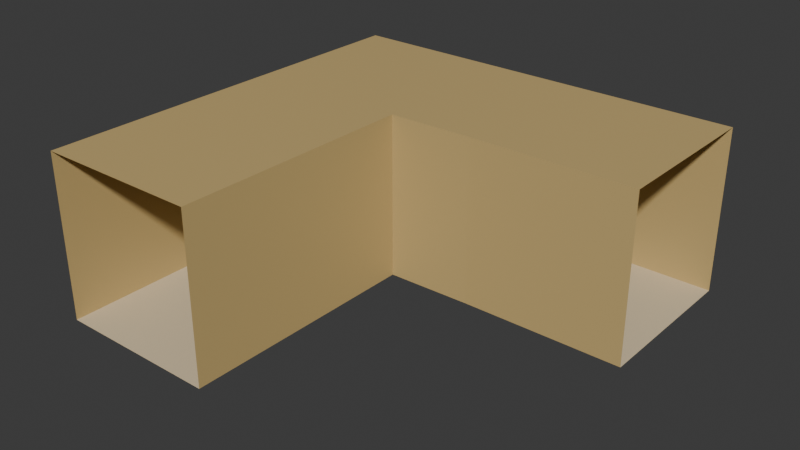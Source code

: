 # Source: Hallway002.blend  (saved by Blender 4.4.32; exported with 4.5.12 LTS)
import bpy
from mathutils import Matrix  # noqa: F401  (used for matrix-valued properties, if any)

bpy.ops.wm.read_factory_settings(use_empty=True)
scene = bpy.context.scene
scene.name = 'Scene'

# ---- collections
col_collection = bpy.data.collections.new('Collection'); scene.collection.children.link(col_collection)

# ---- materials (node trees are filled in below, after node groups)
mat_material = bpy.data.materials.new('Material')
mat_material.alpha_threshold = 0.0
mat_material.roughness = 0.5
mat_material.line_color = (0.0, 0.0, 0.0, 1.0)
mat_material_001 = bpy.data.materials.new('Material.001')

# ---- material node trees
mat_material.use_nodes = True; mat_material.node_tree.nodes.clear()
_N = mat_material.node_tree.nodes; _L = mat_material.node_tree.links
n0 = _N.new('ShaderNodeOutputMaterial'); n0.name = 'Material Output'; n0.location = (300, 300)
n1 = _N.new('ShaderNodeBsdfPrincipled'); n1.name = 'Principled BSDF'; n1.location = (10, 300)
n1.inputs[0].default_value = (0.5841, 0.4233, 0.1746, 1.0)
n1.inputs[3].default_value = 1.45
_L.new(n1.outputs[0], n0.inputs[0])
n0.is_active_output = True
mat_material_001.use_nodes = True; mat_material_001.node_tree.nodes.clear()
_N = mat_material_001.node_tree.nodes; _L = mat_material_001.node_tree.links
n0 = _N.new('ShaderNodeBsdfPrincipled'); n0.name = 'Principled BSDF'; n0.location = (10, 300)
n0.inputs[0].default_value = (0.7379, 0.6172, 0.4125, 1.0)
n1 = _N.new('ShaderNodeOutputMaterial'); n1.name = 'Material Output'; n1.location = (300, 300)
_L.new(n0.outputs[0], n1.inputs[0])
n1.is_active_output = True

# ---- world
world_world = bpy.data.worlds.new('World'); scene.world = world_world
world_world.use_nodes = True; world_world.node_tree.nodes.clear()
_N = world_world.node_tree.nodes; _L = world_world.node_tree.links
n0 = _N.new('ShaderNodeOutputWorld'); n0.name = 'World Output'; n0.location = (300, 300)
n1 = _N.new('ShaderNodeBackground'); n1.name = 'Background'; n1.location = (10, 300)
n1.inputs[0].default_value = (0.05088, 0.05088, 0.05088, 1.0)
_L.new(n1.outputs[0], n0.inputs[0])
n0.is_active_output = True
world_world.color = (0.05088, 0.05088, 0.05088)
world_world.sun_shadow_jitter_overblur = 0.0

# ---- meshes
me_cube = bpy.data.meshes.new('Cube')
me_cube.from_pydata([(2.981, 0.4187, -1.0), (2.981, 0.4187, 1.0), (2.981, 2.419, -1.0), (2.981, 2.419, 1.0), (-0.02419, -0.5683, -1.0), (-0.02419, -0.5683, 1.0), (-2.026, -0.5683, -1.0), (-2.026, -0.5683, 1.0), (-0.6392, -0.5683, 1.0), (-1.359, -0.5683, 1.0), (2.981, 0.9189, -1.0), (2.981, 1.918, -1.0), (-1.359, -0.5683, -1.0), (-0.6392, -0.5683, -1.0), (2.981, 1.918, 1.0), (2.981, 0.9189, 1.0), (2.981, 0.4187, 1.579e-08), (-2.026, -0.5683, -7.05e-08), (2.981, 2.419, 1.906e-07), (-0.02419, -0.5683, -7.05e-08), (-0.02501, 0.3952, 1.0), (-2.021, 2.419, -1.0), (-2.021, 2.419, 1.0), (-0.02501, 0.3952, -1.0), (-0.6409, 0.8954, 1.0), (-1.253, 1.895, 1.0), (-0.6409, 0.8954, -1.0), (-1.253, 1.895, -1.0), (-0.02501, 0.3952, 1.373e-08), (-2.021, 2.419, 1.906e-07), (1.011, 2.419, 1.0), (1.011, 0.4187, -1.0), (1.011, 0.9189, -1.0), (1.011, 1.918, -1.0), (1.011, 0.4187, 1.579e-08), (1.011, 0.4187, 1.0), (1.011, 2.419, -1.0), (1.011, 0.9189, 1.0), (1.011, 1.918, 1.0), (1.011, 2.419, 1.906e-07), (-0.02419, -2.568, -1.0), (-0.02419, -2.568, 1.0), (-2.026, -2.568, -1.0), (-2.026, -2.568, 1.0), (-0.6392, -2.568, 1.0), (-1.359, -2.568, 1.0), (-1.359, -2.568, -1.0), (-0.6392, -2.568, -1.0), (-2.026, -2.568, -2.453e-07), (-0.02419, -2.568, -2.453e-07)], [], [(27, 21, 6, 12), (29, 17, 6, 21), (38, 30, 3, 14), (34, 16, 0, 31), (35, 37, 15, 1), (37, 38, 14, 15), (23, 26, 13, 4), (26, 27, 12, 13), (35, 1, 16, 34), (22, 7, 17, 29), (30, 22, 29, 39), (5, 20, 28, 19), (32, 33, 27, 26), (31, 32, 26, 23), (8, 9, 25, 24), (5, 8, 24, 20), (19, 28, 23, 4), (9, 7, 22, 25), (39, 29, 21, 36), (33, 36, 21, 27), (11, 2, 36, 33), (18, 39, 36, 2), (0, 10, 32, 31), (10, 11, 33, 32), (3, 30, 39, 18), (20, 35, 34, 28), (24, 25, 38, 37), (20, 24, 37, 35), (28, 34, 31, 23), (25, 22, 30, 38), (17, 7, 43, 48), (5, 19, 49, 41), (8, 5, 41, 44), (4, 13, 47, 40), (12, 6, 42, 46), (9, 8, 44, 45), (6, 17, 48, 42), (19, 4, 40, 49), (7, 9, 45, 43), (13, 12, 46, 47)])
me_cube.polygons.foreach_set('material_index', [1, 0, 0, 0, 0, 0, 1, 1, 0, 0, 0, 0, 1, 1, 0, 0, 0, 0, 0, 1, 1, 0, 1, 1, 0, 0, 0, 0, 0, 0, 0, 0, 0, 1, 1, 0, 0, 0, 0, 1])
_uv = me_cube.uv_layers.new(name='UVMap')
_uv.uv.foreach_set('vector', [0.75, 0.6667, 0.75, 0.75, 0.875, 0.75, 0.875, 0.6667, 0.5, 0.875, 0.5, 1.0, 0.625, 1.0, 0.625, 0.875, 0.3125, 0.6667, 0.3125, 0.75, 0.375, 0.75, 0.375, 0.6667, 0.5, 0.4375, 0.5, 0.5, 0.625, 0.5, 0.625, 0.4375, 0.3125, 0.5, 0.3125, 0.5833, 0.375, 0.5833, 0.375, 0.5, 0.3125, 0.5833, 0.3125, 0.6667, 0.375, 0.6667, 0.375, 0.5833, 0.75, 0.5, 0.75, 0.5833, 0.875, 0.5833, 0.875, 0.5, 0.75, 0.5833, 0.75, 0.6667, 0.875, 0.6667, 0.875, 0.5833, 0.375, 0.4375, 0.375, 0.5, 0.5, 0.5, 0.5, 0.4375, 0.375, 0.875, 0.375, 1.0, 0.5, 1.0, 0.5, 0.875, 0.375, 0.8125, 0.375, 0.875, 0.5, 0.875, 0.5, 0.8125, 0.375, 0.25, 0.375, 0.375, 0.5, 0.375, 0.5, 0.25, 0.6875, 0.5833, 0.6875, 0.6667, 0.75, 0.6667, 0.75, 0.5833, 0.6875, 0.5, 0.6875, 0.5833, 0.75, 0.5833, 0.75, 0.5, 0.125, 0.5833, 0.125, 0.6667, 0.25, 0.6667, 0.25, 0.5833, 0.125, 0.5, 0.125, 0.5833, 0.25, 0.5833, 0.25, 0.5, 0.5, 0.25, 0.5, 0.375, 0.625, 0.375, 0.625, 0.25, 0.125, 0.6667, 0.125, 0.75, 0.25, 0.75, 0.25, 0.6667, 0.5, 0.8125, 0.5, 0.875, 0.625, 0.875, 0.625, 0.8125, 0.6875, 0.6667, 0.6875, 0.75, 0.75, 0.75, 0.75, 0.6667, 0.625, 0.6667, 0.625, 0.75, 0.6875, 0.75, 0.6875, 0.6667, 0.5, 0.75, 0.5, 0.8125, 0.625, 0.8125, 0.625, 0.75, 0.625, 0.5, 0.625, 0.5833, 0.6875, 0.5833, 0.6875, 0.5, 0.625, 0.5833, 0.625, 0.6667, 0.6875, 0.6667, 0.6875, 0.5833, 0.375, 0.75, 0.375, 0.8125, 0.5, 0.8125, 0.5, 0.75, 0.375, 0.375, 0.375, 0.4375, 0.5, 0.4375, 0.5, 0.375, 0.25, 0.5833, 0.25, 0.6667, 0.3125, 0.6667, 0.3125, 0.5833, 0.25, 0.5, 0.25, 0.5833, 0.3125, 0.5833, 0.3125, 0.5, 0.5, 0.375, 0.5, 0.4375, 0.625, 0.4375, 0.625, 0.375, 0.25, 0.6667, 0.25, 0.75, 0.3125, 0.75, 0.3125, 0.6667, 0.5, 1.0, 0.375, 1.0, 0.375, 1.0, 0.5, 1.0, 0.375, 0.25, 0.5, 0.25, 0.5, 0.25, 0.375, 0.25, 0.125, 0.5833, 0.125, 0.5, 0.125, 0.5, 0.125, 0.5833, 0.875, 0.5, 0.875, 0.5833, 0.875, 0.5833, 0.875, 0.5, 0.875, 0.6667, 0.875, 0.75, 0.875, 0.75, 0.875, 0.6667, 0.125, 0.6667, 0.125, 0.5833, 0.125, 0.5833, 0.125, 0.6667, 0.625, 1.0, 0.5, 1.0, 0.5, 1.0, 0.625, 1.0, 0.5, 0.25, 0.625, 0.25, 0.625, 0.25, 0.5, 0.25, 0.125, 0.75, 0.125, 0.6667, 0.125, 0.6667, 0.125, 0.75, 0.875, 0.5833, 0.875, 0.6667, 0.875, 0.6667, 0.875, 0.5833])
me_cube.materials.append(mat_material)
me_cube.materials.append(mat_material_001)
me_cube.use_mirror_vertex_groups = False
me_cube.update()

# ---- objects
ob_cube = bpy.data.objects.new('Cube', me_cube)

# ---- transforms, parenting, visibility, modifiers, constraints
ob_cube.location = (0.0, 0.0, 0.0)
ob_cube.lock_rotations_4d = False
ob_cube.empty_display_type = 'ARROWS'
ob_cube.lineart.crease_threshold = 0.0

# ---- collection membership
col_collection.objects.link(ob_cube)

# ---- scene / render settings (as saved in the file)
scene.frame_start = 1; scene.frame_end = 250; scene.frame_set(35)
scene.render.engine = 'BLENDER_EEVEE_NEXT'
bpy.context.view_layer.update()

# ---- added for rendering (the .blend has no active camera and no usable light): camera, sun
cam_auto = bpy.data.cameras.new('AutoCamera')
cam_auto.lens = 50.0
cam_auto.sensor_width = 36.0
cam_auto.clip_end = 1000.0
ob_auto_camera = bpy.data.objects.new('AutoCamera', cam_auto)
scene.collection.objects.link(ob_auto_camera)
ob_auto_camera.location = (7.27251, -8.22906, 5.43617)
ob_auto_camera.rotation_euler = (1.09748, -7.21219e-08, 0.694738)
scene.camera = ob_auto_camera
light_auto_sun = bpy.data.lights.new('AutoSun', 'SUN')
light_auto_sun.energy = 3.0
light_auto_sun.angle = 0.0523599
ob_auto_sun = bpy.data.objects.new('AutoSun', light_auto_sun)
scene.collection.objects.link(ob_auto_sun)
ob_auto_sun.rotation_euler = (0.872665, 0.174533, 0.523599)
bpy.context.view_layer.update()
